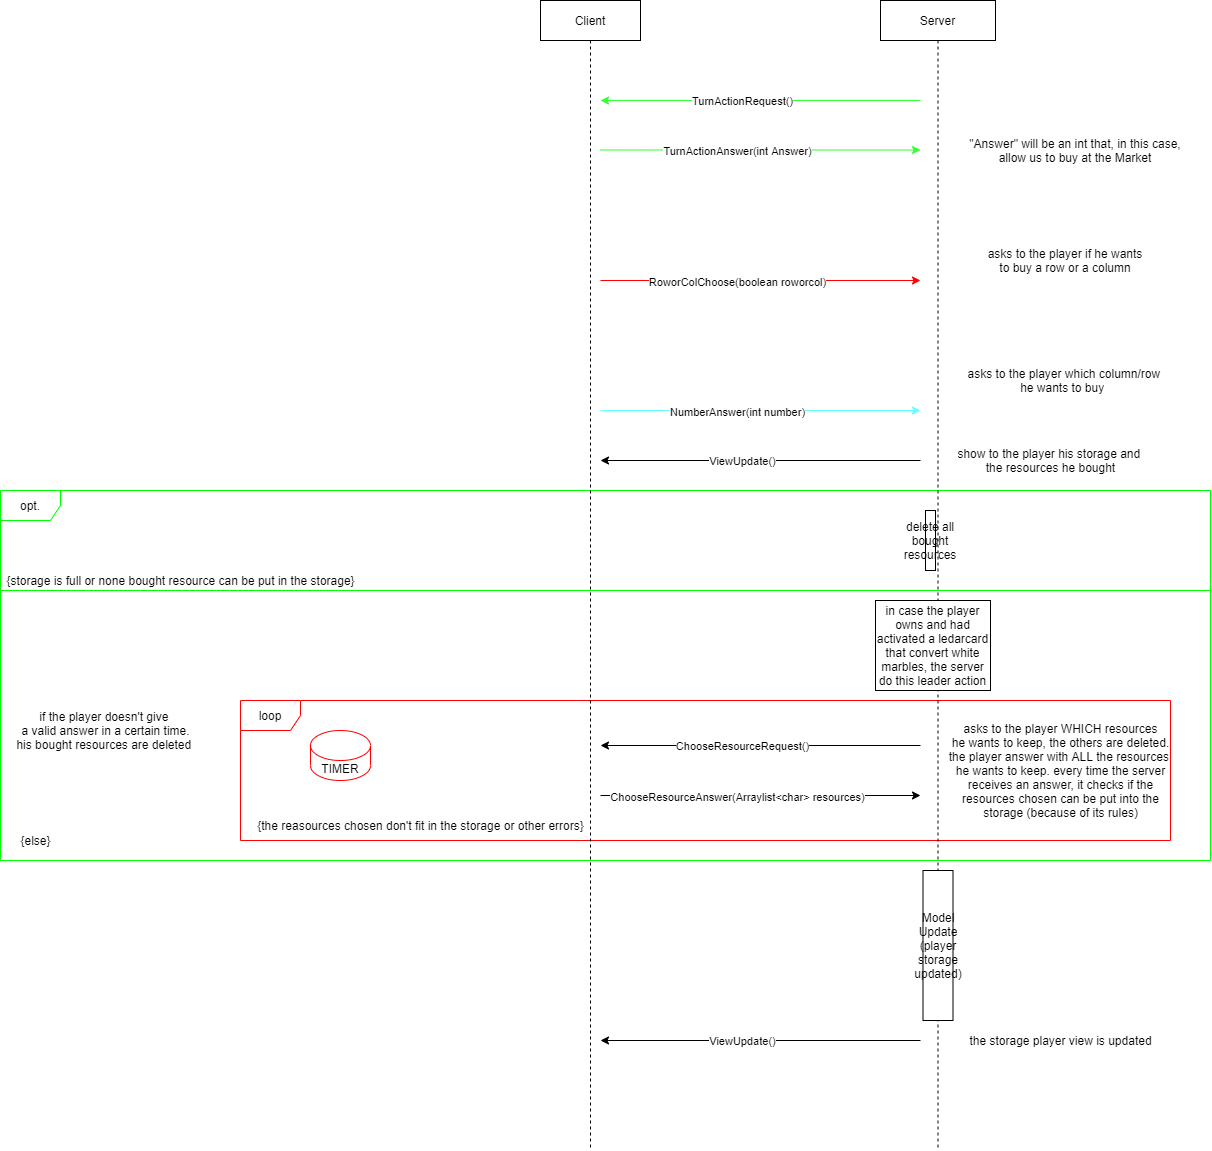

The diagram above was exported from draw.io. Its source (the exported page's mxGraphModel, read from the mxfile embedded in the PNG):
<mxGraphModel dx="1872" dy="437" grid="1" gridSize="10" guides="1" tooltips="1" connect="1" arrows="1" fold="1" page="1" pageScale="1" pageWidth="850" pageHeight="1100" math="0" shadow="0">
  <root>
    <mxCell id="0" />
    <mxCell id="1" parent="0" />
    <mxCell id="CqyuqeLCvXGFPuvNnKw6-2" value="opt." style="shape=umlFrame;whiteSpace=wrap;html=1;strokeColor=#00FF00;" parent="1" vertex="1">
      <mxGeometry x="-420" y="560" width="1210" height="370" as="geometry" />
    </mxCell>
    <mxCell id="iULUznr6YRdBVIo6hDWb-55" value="loop" style="shape=umlFrame;whiteSpace=wrap;html=1;strokeColor=#FF0000;" parent="1" vertex="1">
      <mxGeometry x="-180" y="770" width="930" height="140" as="geometry" />
    </mxCell>
    <mxCell id="3nuBFxr9cyL0pnOWT2aG-1" value="Client" style="shape=umlLifeline;perimeter=lifelinePerimeter;container=1;collapsible=0;recursiveResize=0;rounded=0;shadow=0;strokeWidth=1;" parent="1" vertex="1">
      <mxGeometry x="120" y="70" width="100" height="1150" as="geometry" />
    </mxCell>
    <mxCell id="3nuBFxr9cyL0pnOWT2aG-5" value="Server" style="shape=umlLifeline;perimeter=lifelinePerimeter;container=1;collapsible=0;recursiveResize=0;rounded=0;shadow=0;strokeWidth=1;" parent="1" vertex="1">
      <mxGeometry x="460" y="70" width="115" height="1150" as="geometry" />
    </mxCell>
    <mxCell id="G2iepZ3zrmClWGu62AH6-1" value="Model Update (player storage updated)" style="rounded=0;whiteSpace=wrap;html=1;" parent="3nuBFxr9cyL0pnOWT2aG-5" vertex="1">
      <mxGeometry x="42.5" y="870" width="30" height="150" as="geometry" />
    </mxCell>
    <mxCell id="G2iepZ3zrmClWGu62AH6-3" value="in case the player owns and had activated a ledarcard that convert white marbles, the server do this leader action" style="rounded=0;whiteSpace=wrap;html=1;" parent="3nuBFxr9cyL0pnOWT2aG-5" vertex="1">
      <mxGeometry x="-5" y="600" width="115" height="90" as="geometry" />
    </mxCell>
    <mxCell id="iULUznr6YRdBVIo6hDWb-1" value="" style="endArrow=classic;html=1;strokeColor=#33FF33;" parent="1" edge="1">
      <mxGeometry width="50" height="50" relative="1" as="geometry">
        <mxPoint x="500" y="170" as="sourcePoint" />
        <mxPoint x="180" y="170" as="targetPoint" />
      </mxGeometry>
    </mxCell>
    <mxCell id="iULUznr6YRdBVIo6hDWb-2" value="TurnActionRequest()" style="edgeLabel;html=1;align=center;verticalAlign=middle;resizable=0;points=[];" parent="iULUznr6YRdBVIo6hDWb-1" vertex="1" connectable="0">
      <mxGeometry x="0.1208" relative="1" as="geometry">
        <mxPoint as="offset" />
      </mxGeometry>
    </mxCell>
    <mxCell id="iULUznr6YRdBVIo6hDWb-3" value="" style="endArrow=classic;html=1;strokeColor=#33FF33;" parent="1" edge="1">
      <mxGeometry width="50" height="50" relative="1" as="geometry">
        <mxPoint x="180" y="219.5" as="sourcePoint" />
        <mxPoint x="500" y="219.5" as="targetPoint" />
      </mxGeometry>
    </mxCell>
    <mxCell id="iULUznr6YRdBVIo6hDWb-4" value="TurnActionAnswer(int Answer)" style="edgeLabel;html=1;align=center;verticalAlign=middle;resizable=0;points=[];" parent="iULUznr6YRdBVIo6hDWb-3" vertex="1" connectable="0">
      <mxGeometry x="-0.1521" y="-1" relative="1" as="geometry">
        <mxPoint as="offset" />
      </mxGeometry>
    </mxCell>
    <mxCell id="iULUznr6YRdBVIo6hDWb-5" value="&quot;Answer&quot; will be an int that, in this case, allow us to buy at the Market" style="text;html=1;strokeColor=none;fillColor=none;align=center;verticalAlign=middle;whiteSpace=wrap;rounded=0;" parent="1" vertex="1">
      <mxGeometry x="540" y="210" width="230" height="20" as="geometry" />
    </mxCell>
    <mxCell id="iULUznr6YRdBVIo6hDWb-8" value="" style="endArrow=classic;html=1;strokeColor=#FF0000;" parent="1" edge="1">
      <mxGeometry width="50" height="50" relative="1" as="geometry">
        <mxPoint x="180" y="350" as="sourcePoint" />
        <mxPoint x="500" y="350" as="targetPoint" />
      </mxGeometry>
    </mxCell>
    <mxCell id="iULUznr6YRdBVIo6hDWb-9" value="RoworColChoose(boolean roworcol)" style="edgeLabel;html=1;align=center;verticalAlign=middle;resizable=0;points=[];" parent="iULUznr6YRdBVIo6hDWb-8" vertex="1" connectable="0">
      <mxGeometry x="-0.1521" y="-1" relative="1" as="geometry">
        <mxPoint as="offset" />
      </mxGeometry>
    </mxCell>
    <mxCell id="iULUznr6YRdBVIo6hDWb-10" value="asks to the player if he wants to buy a row or a column" style="text;html=1;strokeColor=none;fillColor=none;align=center;verticalAlign=middle;whiteSpace=wrap;rounded=0;" parent="1" vertex="1">
      <mxGeometry x="560" y="320" width="170" height="20" as="geometry" />
    </mxCell>
    <mxCell id="iULUznr6YRdBVIo6hDWb-18" value="" style="endArrow=classic;html=1;strokeColor=#66FFFF;" parent="1" edge="1">
      <mxGeometry width="50" height="50" relative="1" as="geometry">
        <mxPoint x="180" y="480" as="sourcePoint" />
        <mxPoint x="500" y="480" as="targetPoint" />
      </mxGeometry>
    </mxCell>
    <mxCell id="iULUznr6YRdBVIo6hDWb-19" value="NumberAnswer(int number)" style="edgeLabel;html=1;align=center;verticalAlign=middle;resizable=0;points=[];" parent="iULUznr6YRdBVIo6hDWb-18" vertex="1" connectable="0">
      <mxGeometry x="-0.1521" y="-1" relative="1" as="geometry">
        <mxPoint as="offset" />
      </mxGeometry>
    </mxCell>
    <mxCell id="iULUznr6YRdBVIo6hDWb-20" value="asks to the player which column/row&amp;nbsp;&lt;br&gt;he wants to buy&amp;nbsp;&amp;nbsp;" style="text;html=1;align=center;verticalAlign=middle;resizable=0;points=[];autosize=1;strokeColor=none;" parent="1" vertex="1">
      <mxGeometry x="540" y="435" width="210" height="30" as="geometry" />
    </mxCell>
    <mxCell id="iULUznr6YRdBVIo6hDWb-30" value="{the reasources chosen don't fit in the storage or other errors}" style="text;html=1;align=center;verticalAlign=middle;resizable=0;points=[];autosize=1;strokeColor=none;" parent="1" vertex="1">
      <mxGeometry x="-170" y="885" width="340" height="20" as="geometry" />
    </mxCell>
    <mxCell id="iULUznr6YRdBVIo6hDWb-32" value="" style="endArrow=classic;html=1;strokeColor=#000000;" parent="1" edge="1">
      <mxGeometry width="50" height="50" relative="1" as="geometry">
        <mxPoint x="500" y="530" as="sourcePoint" />
        <mxPoint x="180" y="530" as="targetPoint" />
      </mxGeometry>
    </mxCell>
    <mxCell id="iULUznr6YRdBVIo6hDWb-33" value="ViewUpdate()" style="edgeLabel;html=1;align=center;verticalAlign=middle;resizable=0;points=[];" parent="iULUznr6YRdBVIo6hDWb-32" vertex="1" connectable="0">
      <mxGeometry x="0.1208" relative="1" as="geometry">
        <mxPoint as="offset" />
      </mxGeometry>
    </mxCell>
    <mxCell id="iULUznr6YRdBVIo6hDWb-43" value="show to the player his storage and &lt;br&gt;the resources he bought" style="text;html=1;align=center;verticalAlign=middle;resizable=0;points=[];autosize=1;strokeColor=none;" parent="1" vertex="1">
      <mxGeometry x="530" y="515" width="200" height="30" as="geometry" />
    </mxCell>
    <mxCell id="iULUznr6YRdBVIo6hDWb-60" value="" style="endArrow=classic;html=1;strokeColor=#000000;" parent="1" edge="1">
      <mxGeometry width="50" height="50" relative="1" as="geometry">
        <mxPoint x="500" y="815" as="sourcePoint" />
        <mxPoint x="180" y="815" as="targetPoint" />
      </mxGeometry>
    </mxCell>
    <mxCell id="iULUznr6YRdBVIo6hDWb-61" value="ChooseResourceRequest()" style="edgeLabel;html=1;align=center;verticalAlign=middle;resizable=0;points=[];" parent="iULUznr6YRdBVIo6hDWb-60" vertex="1" connectable="0">
      <mxGeometry x="0.1208" relative="1" as="geometry">
        <mxPoint as="offset" />
      </mxGeometry>
    </mxCell>
    <mxCell id="iULUznr6YRdBVIo6hDWb-62" value="" style="endArrow=classic;html=1;strokeColor=#000000;" parent="1" edge="1">
      <mxGeometry width="50" height="50" relative="1" as="geometry">
        <mxPoint x="180" y="865" as="sourcePoint" />
        <mxPoint x="500" y="865" as="targetPoint" />
      </mxGeometry>
    </mxCell>
    <mxCell id="iULUznr6YRdBVIo6hDWb-63" value="ChooseResourceAnswer(Arraylist&amp;lt;char&amp;gt; resources)" style="edgeLabel;html=1;align=center;verticalAlign=middle;resizable=0;points=[];" parent="iULUznr6YRdBVIo6hDWb-62" vertex="1" connectable="0">
      <mxGeometry x="-0.1521" y="-1" relative="1" as="geometry">
        <mxPoint as="offset" />
      </mxGeometry>
    </mxCell>
    <mxCell id="iULUznr6YRdBVIo6hDWb-64" value="asks to the player WHICH resources&lt;br&gt;he wants to keep, the others are deleted.&lt;br&gt;the player answer with ALL the resources &lt;br&gt;he wants to keep. every time the server&lt;br&gt;receives an answer, it checks if the&lt;br&gt;resources chosen can be put into the&lt;br&gt;storage (because of its rules)" style="text;html=1;align=center;verticalAlign=middle;resizable=0;points=[];autosize=1;strokeColor=none;" parent="1" vertex="1">
      <mxGeometry x="525" y="790" width="230" height="100" as="geometry" />
    </mxCell>
    <mxCell id="iULUznr6YRdBVIo6hDWb-69" value="" style="endArrow=classic;html=1;strokeColor=#000000;" parent="1" edge="1">
      <mxGeometry width="50" height="50" relative="1" as="geometry">
        <mxPoint x="500" y="1110" as="sourcePoint" />
        <mxPoint x="180" y="1110" as="targetPoint" />
      </mxGeometry>
    </mxCell>
    <mxCell id="iULUznr6YRdBVIo6hDWb-70" value="ViewUpdate()" style="edgeLabel;html=1;align=center;verticalAlign=middle;resizable=0;points=[];" parent="iULUznr6YRdBVIo6hDWb-69" vertex="1" connectable="0">
      <mxGeometry x="0.1208" relative="1" as="geometry">
        <mxPoint as="offset" />
      </mxGeometry>
    </mxCell>
    <mxCell id="iULUznr6YRdBVIo6hDWb-71" value="the storage player view is updated" style="text;html=1;align=center;verticalAlign=middle;resizable=0;points=[];autosize=1;strokeColor=none;" parent="1" vertex="1">
      <mxGeometry x="540" y="1100" width="200" height="20" as="geometry" />
    </mxCell>
    <mxCell id="CqyuqeLCvXGFPuvNnKw6-3" value="" style="endArrow=none;html=1;strokeColor=#00FF00;" parent="1" edge="1">
      <mxGeometry width="50" height="50" relative="1" as="geometry">
        <mxPoint x="790" y="660" as="sourcePoint" />
        <mxPoint x="-420" y="660" as="targetPoint" />
      </mxGeometry>
    </mxCell>
    <mxCell id="CqyuqeLCvXGFPuvNnKw6-4" value="{storage is full or none bought resource can be put in the storage}" style="text;html=1;align=center;verticalAlign=middle;resizable=0;points=[];autosize=1;strokeColor=none;" parent="1" vertex="1">
      <mxGeometry x="-420" y="640" width="360" height="20" as="geometry" />
    </mxCell>
    <mxCell id="CqyuqeLCvXGFPuvNnKw6-5" value="delete all&lt;br&gt;bought&lt;br&gt;resources" style="rounded=0;whiteSpace=wrap;html=1;" parent="1" vertex="1">
      <mxGeometry x="505" y="580" width="10" height="60" as="geometry" />
    </mxCell>
    <mxCell id="CqyuqeLCvXGFPuvNnKw6-6" value="{else}" style="text;html=1;align=center;verticalAlign=middle;resizable=0;points=[];autosize=1;strokeColor=none;" parent="1" vertex="1">
      <mxGeometry x="-410" y="900" width="50" height="20" as="geometry" />
    </mxCell>
    <mxCell id="CqyuqeLCvXGFPuvNnKw6-9" value="TIMER" style="shape=cylinder3;whiteSpace=wrap;html=1;boundedLbl=1;backgroundOutline=1;size=15;strokeColor=#FF0000;" parent="1" vertex="1">
      <mxGeometry x="-110" y="800" width="60" height="50" as="geometry" />
    </mxCell>
    <mxCell id="CqyuqeLCvXGFPuvNnKw6-10" value="if the player doesn't give&amp;nbsp;&lt;br&gt;a valid answer in a certain time.&lt;br&gt;his bought resources are deleted&amp;nbsp;" style="text;html=1;align=center;verticalAlign=middle;resizable=0;points=[];autosize=1;strokeColor=none;" parent="1" vertex="1">
      <mxGeometry x="-410" y="775" width="190" height="50" as="geometry" />
    </mxCell>
  </root>
</mxGraphModel>